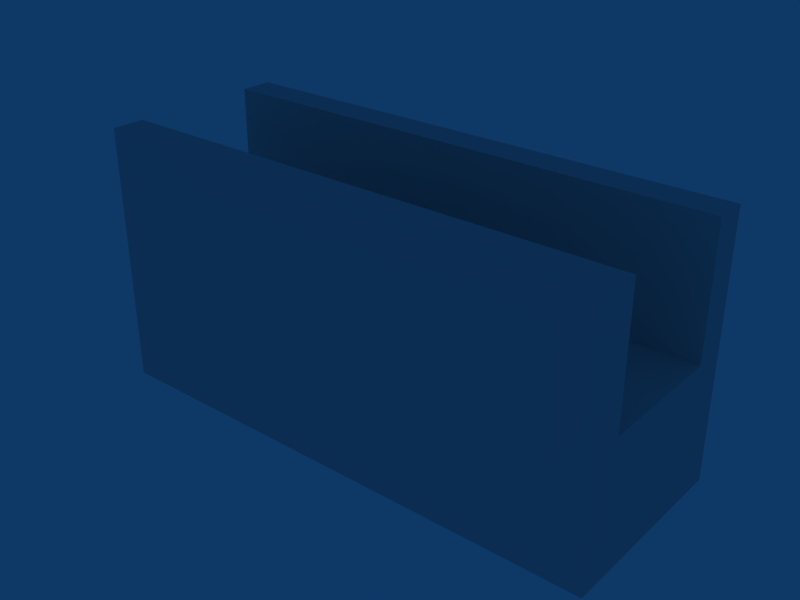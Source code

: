 # Source: ps_general_2_2x8.blend  (saved by Blender 2.45.0; exported with 4.5.12 LTS)
import bpy
from mathutils import Matrix  # noqa: F401  (used for matrix-valued properties, if any)

bpy.ops.wm.read_factory_settings(use_empty=True)
scene = bpy.context.scene
scene.name = 'Scene'

# ---- collections
col_collection_1 = bpy.data.collections.new('Collection 1'); scene.collection.children.link(col_collection_1)

# ---- materials (node trees are filled in below, after node groups)
mat_material = bpy.data.materials.new('Material')
mat_material.alpha_threshold = 0.0
mat_material.roughness = 0.5
mat_material.line_color = (0.0, 0.0, 0.0, 1.0)

# ---- material node trees

# ---- world
world_world = bpy.data.worlds.new('World'); scene.world = world_world
world_world.color = (0.05656, 0.2208, 0.4)
world_world.use_sun_shadow = False
world_world.sun_shadow_jitter_overblur = 0.0
world_world.cycles.sampling_method = 'MANUAL'
world_world.cycles.sample_map_resolution = 256

# ---- meshes
me_cube = bpy.data.meshes.new('Cube')
me_cube.from_pydata([(1.0, 1.5, -1.0), (1.0, -1.5, -1.0), (-1.0, -1.5, -1.0), (-1.0, 1.5, -1.0), (1.0, 1.5, 0.6667), (1.0, -1.5, 0.6667), (-1.0, -1.5, 0.6667), (-1.0, 1.5, 0.6667), (-1.0, -1.0, 2.333), (-1.0, -1.0, 0.6667), (-1.0, -1.5, 0.6667), (-1.0, -1.5, 2.333), (1.0, -1.0, 2.333), (1.0, -1.0, 0.6667), (1.0, -1.5, 0.6667), (1.0, -1.5, 2.333), (-1.0, 1.5, 2.333), (-1.0, 1.5, 0.6667), (-1.0, 1.0, 0.6667), (-1.0, 1.0, 2.333), (1.0, 1.5, 2.333), (1.0, 1.5, 0.6667), (1.0, 1.0, 0.6667), (1.0, 1.0, 2.333)], [], [(0, 1, 2, 3), (4, 7, 6, 5), (0, 4, 5, 1), (1, 5, 6, 2), (2, 6, 7, 3), (4, 0, 3, 7), (10, 11, 8, 9), (12, 15, 14, 13), (8, 12, 13, 9), (9, 13, 14, 10), (10, 14, 15, 11), (11, 15, 12, 8), (18, 19, 16, 17), (20, 23, 22, 21), (16, 20, 21, 17), (17, 21, 22, 18), (18, 22, 23, 19), (19, 23, 20, 16)])
_uv = me_cube.uv_layers.new(name='UVTex')
_uv.uv.foreach_set('vector', [0.0, 1.0, 0.0, 0.875, 1.0, 0.875, 1.0, 1.0, 0.333, 0.0, 0.333, 0.3984, -0.06836, 0.3984, -0.06836, 0.0, 0.668, 0.1797, 0.668, 0.3984, 0.2656, 0.3984, 0.2656, 0.1797, 0.9336, 0.3984, 0.9336, 0.6211, 0.668, 0.6211, 0.668, 0.3984, 0.0, 0.3984, 0.0, 0.6211, 0.3984, 0.6211, 0.3984, 0.3984, 0.668, 0.8438, 0.668, 0.6211, 0.3984, 0.6211, 0.3984, 0.8438, 0.9336, 0.1797, 0.9336, 0.3984, 1.0, 0.3984, 1.0, 0.1797, 0.06641, 0.8438, 0.0, 0.8438, 0.0, 0.6211, 0.06641, 0.6211, 0.3984, 0.8438, 0.1328, 0.8438, 0.1328, 0.6211, 0.3984, 0.6211, 0.0, 1.0, 0.0, 0.0, 1.0, 0.0, 1.0, 1.0, 0.668, 0.1797, 0.9336, 0.1797, 0.9336, 0.3984, 0.668, 0.3984, 0.2656, 0.1094, 0.5352, 0.1094, 0.5352, 0.1797, 0.2656, 0.1797, 0.9336, 0.3984, 0.9336, 0.6211, 1.0, 0.6211, 1.0, 0.3984, 0.1328, 0.8438, 0.06641, 0.8438, 0.06641, 0.6211, 0.1328, 0.6211, 0.9336, 0.8438, 0.668, 0.8438, 0.668, 0.6211, 0.9336, 0.6211, 0.0, 1.0, 0.0, 0.0, 1.0, 0.0, 1.0, 1.0, 0.3984, 0.3984, 0.668, 0.3984, 0.668, 0.6211, 0.3984, 0.6211, 0.2656, 0.0, 0.5352, 0.0, 0.5352, 0.06641, 0.2656, 0.06641])
me_cube.materials.append(mat_material)
me_cube.use_remesh_preserve_volume = False
me_cube.use_remesh_preserve_attributes = False
me_cube.use_mirror_vertex_groups = False
me_cube.update()

# ---- objects
ob_cube = bpy.data.objects.new('Cube', me_cube)

# ---- transforms, parenting, visibility, modifiers, constraints
ob_cube.location = (0.0, 0.0, -0.8)
ob_cube.scale = (4.0, 1.0, 1.2)
ob_cube.lock_rotations_4d = False
ob_cube.empty_display_type = 'ARROWS'
ob_cube.color = (0.0, 0.0, 0.0, 1.0)
ob_cube.lineart.crease_threshold = 0.0

# ---- collection membership
col_collection_1.objects.link(ob_cube)

# ---- scene / render settings (as saved in the file)
scene.frame_start = 1; scene.frame_end = 250; scene.frame_set(50)
scene.render.engine = 'BLENDER_EEVEE_NEXT'
scene.render.image_settings.file_format = 'JPEG'
scene.render.image_settings.color_mode = 'RGB'
scene.render.image_settings.compression = 90
scene.render.resolution_x = 800
scene.render.resolution_y = 600
scene.render.pixel_aspect_x = 100.0
scene.render.pixel_aspect_y = 100.0
scene.render.fps = 25
scene.render.dither_intensity = 0.0
scene.render.use_compositing = False
scene.render.use_sequencer = False
scene.render.bake_margin = 2
scene.render.bake_bias = 0.0
scene.render.use_stamp_time = False
scene.render.use_stamp_date = False
scene.render.use_stamp_frame = False
scene.render.use_stamp_camera = False
scene.render.use_stamp_scene = False
scene.render.use_stamp_filename = False
scene.render.use_stamp_render_time = False
scene.render.stamp_font_size = 0
scene.cycles.use_denoising = False
scene.cycles.samples = 10
scene.cycles.sampling_pattern = 'TABULATED_SOBOL'
scene.cycles.light_sampling_threshold = 0.0
scene.cycles.use_adaptive_sampling = False
scene.cycles.use_light_tree = False
scene.cycles.blur_glossy = 0.0
scene.cycles.volume_bounces = 1
scene.cycles.pixel_filter_type = 'GAUSSIAN'
scene.cycles.sample_clamp_indirect = 0.0
scene.view_settings.view_transform = 'Raw'
bpy.context.view_layer.update()

# ---- added for rendering (the .blend has no active camera): camera
cam_auto = bpy.data.cameras.new('AutoCamera')
cam_auto.lens = 50.0
cam_auto.sensor_width = 36.0
cam_auto.clip_end = 1000.0
ob_auto_camera = bpy.data.objects.new('AutoCamera', cam_auto)
scene.collection.objects.link(ob_auto_camera)
ob_auto_camera.location = (8.72855, -10.4743, 6.98284)
ob_auto_camera.rotation_euler = (1.09748, -7.21219e-08, 0.694738)
scene.camera = ob_auto_camera
bpy.context.view_layer.update()
